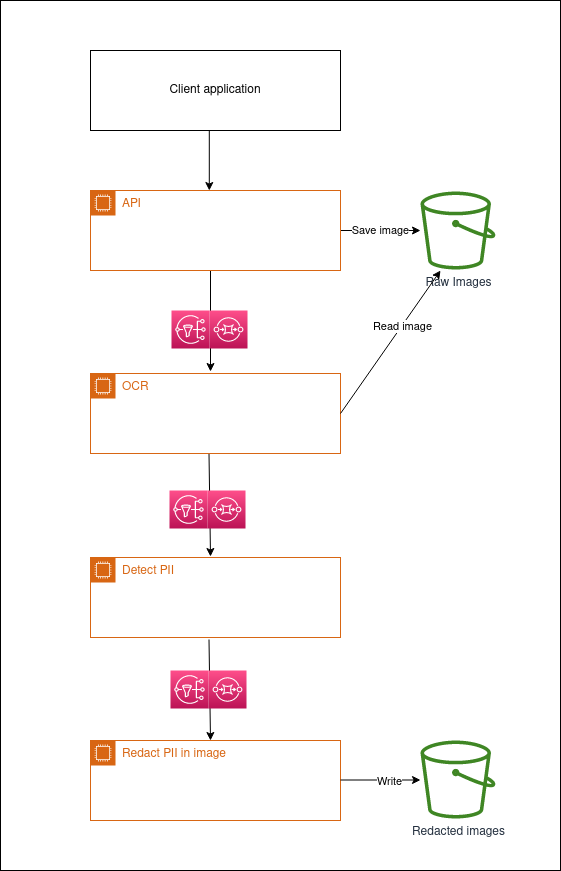

The diagram above was exported from draw.io. Its source (the exported page's mxGraphModel, read from the mxfile embedded in the PNG):
<mxGraphModel dx="2426" dy="1388" grid="1" gridSize="10" guides="1" tooltips="1" connect="1" arrows="1" fold="1" page="1" pageScale="1" pageWidth="850" pageHeight="1100" math="0" shadow="0">
  <root>
    <mxCell id="0" />
    <mxCell id="1" parent="0" />
    <mxCell id="lji2KYyOiqU_z89LHEmQ-1" value="" style="rounded=0;whiteSpace=wrap;html=1;" vertex="1" parent="1">
      <mxGeometry x="180" y="60" width="560" height="870" as="geometry" />
    </mxCell>
    <mxCell id="pvtp9eGaz5VyqMthABeQ-18" value="" style="endArrow=classic;html=1;rounded=0;entryX=0.48;entryY=0;entryDx=0;entryDy=0;entryPerimeter=0;" edge="1" parent="1" target="pvtp9eGaz5VyqMthABeQ-8">
      <mxGeometry width="50" height="50" relative="1" as="geometry">
        <mxPoint x="388.5" y="699" as="sourcePoint" />
        <mxPoint x="388.5" y="790" as="targetPoint" />
      </mxGeometry>
    </mxCell>
    <mxCell id="pvtp9eGaz5VyqMthABeQ-19" value="" style="endArrow=classic;html=1;rounded=0;" edge="1" parent="1">
      <mxGeometry width="50" height="50" relative="1" as="geometry">
        <mxPoint x="388.5" y="513" as="sourcePoint" />
        <mxPoint x="390" y="616" as="targetPoint" />
      </mxGeometry>
    </mxCell>
    <mxCell id="pvtp9eGaz5VyqMthABeQ-17" value="" style="endArrow=classic;html=1;rounded=0;exitX=0.48;exitY=1;exitDx=0;exitDy=0;exitPerimeter=0;" edge="1" parent="1" source="pvtp9eGaz5VyqMthABeQ-3">
      <mxGeometry width="50" height="50" relative="1" as="geometry">
        <mxPoint x="390" y="340" as="sourcePoint" />
        <mxPoint x="390" y="431" as="targetPoint" />
      </mxGeometry>
    </mxCell>
    <mxCell id="pvtp9eGaz5VyqMthABeQ-10" value="Save image" style="edgeStyle=orthogonalEdgeStyle;rounded=0;orthogonalLoop=1;jettySize=auto;html=1;" edge="1" parent="1" source="pvtp9eGaz5VyqMthABeQ-3" target="pvtp9eGaz5VyqMthABeQ-5">
      <mxGeometry relative="1" as="geometry" />
    </mxCell>
    <mxCell id="pvtp9eGaz5VyqMthABeQ-3" value="API" style="points=[[0,0],[0.25,0],[0.5,0],[0.75,0],[1,0],[1,0.25],[1,0.5],[1,0.75],[1,1],[0.75,1],[0.5,1],[0.25,1],[0,1],[0,0.75],[0,0.5],[0,0.25]];outlineConnect=0;gradientColor=none;html=1;whiteSpace=wrap;fontSize=12;fontStyle=0;container=1;pointerEvents=0;collapsible=0;recursiveResize=0;shape=mxgraph.aws4.group;grIcon=mxgraph.aws4.group_ec2_instance_contents;strokeColor=#D86613;fillColor=none;verticalAlign=top;align=left;spacingLeft=30;fontColor=#D86613;dashed=0;" vertex="1" parent="1">
      <mxGeometry x="270" y="250" width="250" height="80" as="geometry" />
    </mxCell>
    <mxCell id="pvtp9eGaz5VyqMthABeQ-5" value="Raw Images" style="sketch=0;outlineConnect=0;fontColor=#232F3E;gradientColor=none;fillColor=#3F8624;strokeColor=none;dashed=0;verticalLabelPosition=bottom;verticalAlign=top;align=center;html=1;fontSize=12;fontStyle=0;aspect=fixed;pointerEvents=1;shape=mxgraph.aws4.bucket;" vertex="1" parent="1">
      <mxGeometry x="600" y="251" width="75" height="78" as="geometry" />
    </mxCell>
    <mxCell id="pvtp9eGaz5VyqMthABeQ-6" value="OCR" style="points=[[0,0],[0.25,0],[0.5,0],[0.75,0],[1,0],[1,0.25],[1,0.5],[1,0.75],[1,1],[0.75,1],[0.5,1],[0.25,1],[0,1],[0,0.75],[0,0.5],[0,0.25]];outlineConnect=0;gradientColor=none;html=1;whiteSpace=wrap;fontSize=12;fontStyle=0;container=1;pointerEvents=0;collapsible=0;recursiveResize=0;shape=mxgraph.aws4.group;grIcon=mxgraph.aws4.group_ec2_instance_contents;strokeColor=#D86613;fillColor=none;verticalAlign=top;align=left;spacingLeft=30;fontColor=#D86613;dashed=0;" vertex="1" parent="1">
      <mxGeometry x="270" y="433" width="250" height="80" as="geometry" />
    </mxCell>
    <mxCell id="pvtp9eGaz5VyqMthABeQ-7" value="Detect PII" style="points=[[0,0],[0.25,0],[0.5,0],[0.75,0],[1,0],[1,0.25],[1,0.5],[1,0.75],[1,1],[0.75,1],[0.5,1],[0.25,1],[0,1],[0,0.75],[0,0.5],[0,0.25]];outlineConnect=0;gradientColor=none;html=1;whiteSpace=wrap;fontSize=12;fontStyle=0;container=1;pointerEvents=0;collapsible=0;recursiveResize=0;shape=mxgraph.aws4.group;grIcon=mxgraph.aws4.group_ec2_instance_contents;strokeColor=#D86613;fillColor=none;verticalAlign=top;align=left;spacingLeft=30;fontColor=#D86613;dashed=0;" vertex="1" parent="1">
      <mxGeometry x="270" y="617" width="250" height="80" as="geometry" />
    </mxCell>
    <mxCell id="pvtp9eGaz5VyqMthABeQ-8" value="Redact PII in image" style="points=[[0,0],[0.25,0],[0.5,0],[0.75,0],[1,0],[1,0.25],[1,0.5],[1,0.75],[1,1],[0.75,1],[0.5,1],[0.25,1],[0,1],[0,0.75],[0,0.5],[0,0.25]];outlineConnect=0;gradientColor=none;html=1;whiteSpace=wrap;fontSize=12;fontStyle=0;container=1;pointerEvents=0;collapsible=0;recursiveResize=0;shape=mxgraph.aws4.group;grIcon=mxgraph.aws4.group_ec2_instance_contents;strokeColor=#D86613;fillColor=none;verticalAlign=top;align=left;spacingLeft=30;fontColor=#D86613;dashed=0;" vertex="1" parent="1">
      <mxGeometry x="270" y="800" width="250" height="80" as="geometry" />
    </mxCell>
    <mxCell id="pvtp9eGaz5VyqMthABeQ-9" value="Redacted images" style="sketch=0;outlineConnect=0;fontColor=#232F3E;gradientColor=none;fillColor=#3F8624;strokeColor=none;dashed=0;verticalLabelPosition=bottom;verticalAlign=top;align=center;html=1;fontSize=12;fontStyle=0;aspect=fixed;pointerEvents=1;shape=mxgraph.aws4.bucket;" vertex="1" parent="1">
      <mxGeometry x="600" y="800" width="75" height="78" as="geometry" />
    </mxCell>
    <mxCell id="pvtp9eGaz5VyqMthABeQ-12" value="" style="edgeStyle=orthogonalEdgeStyle;rounded=0;orthogonalLoop=1;jettySize=auto;html=1;" edge="1" parent="1">
      <mxGeometry relative="1" as="geometry">
        <mxPoint x="520" y="839.5" as="sourcePoint" />
        <mxPoint x="600.0066391265859" y="839.5" as="targetPoint" />
      </mxGeometry>
    </mxCell>
    <mxCell id="B-c-Mhxeg70vQ2YS0lKM-3" value="Write " style="edgeLabel;html=1;align=center;verticalAlign=middle;resizable=0;points=[];" vertex="1" connectable="0" parent="pvtp9eGaz5VyqMthABeQ-12">
      <mxGeometry x="0.1949" y="-1" relative="1" as="geometry">
        <mxPoint as="offset" />
      </mxGeometry>
    </mxCell>
    <mxCell id="pvtp9eGaz5VyqMthABeQ-13" value="" style="sketch=0;points=[[0,0,0],[0.25,0,0],[0.5,0,0],[0.75,0,0],[1,0,0],[0,1,0],[0.25,1,0],[0.5,1,0],[0.75,1,0],[1,1,0],[0,0.25,0],[0,0.5,0],[0,0.75,0],[1,0.25,0],[1,0.5,0],[1,0.75,0]];outlineConnect=0;fontColor=#232F3E;gradientColor=#FF4F8B;gradientDirection=north;fillColor=#BC1356;strokeColor=#ffffff;dashed=0;verticalLabelPosition=bottom;verticalAlign=top;align=center;html=1;fontSize=12;fontStyle=0;aspect=fixed;shape=mxgraph.aws4.resourceIcon;resIcon=mxgraph.aws4.sqs;" vertex="1" parent="1">
      <mxGeometry x="389" y="370" width="38" height="38" as="geometry" />
    </mxCell>
    <mxCell id="pvtp9eGaz5VyqMthABeQ-14" value="" style="rounded=0;orthogonalLoop=1;jettySize=auto;html=1;entryX=0.267;entryY=1.013;entryDx=0;entryDy=0;entryPerimeter=0;exitX=1;exitY=0.5;exitDx=0;exitDy=0;" edge="1" parent="1" source="pvtp9eGaz5VyqMthABeQ-6" target="pvtp9eGaz5VyqMthABeQ-5">
      <mxGeometry relative="1" as="geometry">
        <mxPoint x="530" y="300" as="sourcePoint" />
        <mxPoint x="610.0066391265859" y="300" as="targetPoint" />
      </mxGeometry>
    </mxCell>
    <mxCell id="B-c-Mhxeg70vQ2YS0lKM-2" value="Read image" style="edgeLabel;html=1;align=center;verticalAlign=middle;resizable=0;points=[];" vertex="1" connectable="0" parent="pvtp9eGaz5VyqMthABeQ-14">
      <mxGeometry x="0.2204" relative="1" as="geometry">
        <mxPoint as="offset" />
      </mxGeometry>
    </mxCell>
    <mxCell id="pvtp9eGaz5VyqMthABeQ-20" value="Client application" style="rounded=0;whiteSpace=wrap;html=1;" vertex="1" parent="1">
      <mxGeometry x="270" y="110" width="250" height="80" as="geometry" />
    </mxCell>
    <mxCell id="pvtp9eGaz5VyqMthABeQ-21" value="" style="endArrow=classic;html=1;rounded=0;exitX=0.48;exitY=1;exitDx=0;exitDy=0;exitPerimeter=0;" edge="1" parent="1">
      <mxGeometry width="50" height="50" relative="1" as="geometry">
        <mxPoint x="388.8" y="190" as="sourcePoint" />
        <mxPoint x="388.8" y="250" as="targetPoint" />
      </mxGeometry>
    </mxCell>
    <mxCell id="O5cV_2kEMJzTj5xhhQa1-1" value="" style="sketch=0;points=[[0,0,0],[0.25,0,0],[0.5,0,0],[0.75,0,0],[1,0,0],[0,1,0],[0.25,1,0],[0.5,1,0],[0.75,1,0],[1,1,0],[0,0.25,0],[0,0.5,0],[0,0.75,0],[1,0.25,0],[1,0.5,0],[1,0.75,0]];outlineConnect=0;fontColor=#232F3E;gradientColor=#FF4F8B;gradientDirection=north;fillColor=#BC1356;strokeColor=#ffffff;dashed=0;verticalLabelPosition=bottom;verticalAlign=top;align=center;html=1;fontSize=12;fontStyle=0;aspect=fixed;shape=mxgraph.aws4.resourceIcon;resIcon=mxgraph.aws4.sns;" vertex="1" parent="1">
      <mxGeometry x="351" y="370" width="38" height="38" as="geometry" />
    </mxCell>
    <mxCell id="O5cV_2kEMJzTj5xhhQa1-2" value="" style="sketch=0;points=[[0,0,0],[0.25,0,0],[0.5,0,0],[0.75,0,0],[1,0,0],[0,1,0],[0.25,1,0],[0.5,1,0],[0.75,1,0],[1,1,0],[0,0.25,0],[0,0.5,0],[0,0.75,0],[1,0.25,0],[1,0.5,0],[1,0.75,0]];outlineConnect=0;fontColor=#232F3E;gradientColor=#FF4F8B;gradientDirection=north;fillColor=#BC1356;strokeColor=#ffffff;dashed=0;verticalLabelPosition=bottom;verticalAlign=top;align=center;html=1;fontSize=12;fontStyle=0;aspect=fixed;shape=mxgraph.aws4.resourceIcon;resIcon=mxgraph.aws4.sqs;" vertex="1" parent="1">
      <mxGeometry x="387" y="550" width="38" height="38" as="geometry" />
    </mxCell>
    <mxCell id="O5cV_2kEMJzTj5xhhQa1-3" value="" style="sketch=0;points=[[0,0,0],[0.25,0,0],[0.5,0,0],[0.75,0,0],[1,0,0],[0,1,0],[0.25,1,0],[0.5,1,0],[0.75,1,0],[1,1,0],[0,0.25,0],[0,0.5,0],[0,0.75,0],[1,0.25,0],[1,0.5,0],[1,0.75,0]];outlineConnect=0;fontColor=#232F3E;gradientColor=#FF4F8B;gradientDirection=north;fillColor=#BC1356;strokeColor=#ffffff;dashed=0;verticalLabelPosition=bottom;verticalAlign=top;align=center;html=1;fontSize=12;fontStyle=0;aspect=fixed;shape=mxgraph.aws4.resourceIcon;resIcon=mxgraph.aws4.sns;" vertex="1" parent="1">
      <mxGeometry x="349" y="550" width="38" height="38" as="geometry" />
    </mxCell>
    <mxCell id="O5cV_2kEMJzTj5xhhQa1-4" value="" style="sketch=0;points=[[0,0,0],[0.25,0,0],[0.5,0,0],[0.75,0,0],[1,0,0],[0,1,0],[0.25,1,0],[0.5,1,0],[0.75,1,0],[1,1,0],[0,0.25,0],[0,0.5,0],[0,0.75,0],[1,0.25,0],[1,0.5,0],[1,0.75,0]];outlineConnect=0;fontColor=#232F3E;gradientColor=#FF4F8B;gradientDirection=north;fillColor=#BC1356;strokeColor=#ffffff;dashed=0;verticalLabelPosition=bottom;verticalAlign=top;align=center;html=1;fontSize=12;fontStyle=0;aspect=fixed;shape=mxgraph.aws4.resourceIcon;resIcon=mxgraph.aws4.sqs;" vertex="1" parent="1">
      <mxGeometry x="388" y="730" width="38" height="38" as="geometry" />
    </mxCell>
    <mxCell id="O5cV_2kEMJzTj5xhhQa1-5" value="" style="sketch=0;points=[[0,0,0],[0.25,0,0],[0.5,0,0],[0.75,0,0],[1,0,0],[0,1,0],[0.25,1,0],[0.5,1,0],[0.75,1,0],[1,1,0],[0,0.25,0],[0,0.5,0],[0,0.75,0],[1,0.25,0],[1,0.5,0],[1,0.75,0]];outlineConnect=0;fontColor=#232F3E;gradientColor=#FF4F8B;gradientDirection=north;fillColor=#BC1356;strokeColor=#ffffff;dashed=0;verticalLabelPosition=bottom;verticalAlign=top;align=center;html=1;fontSize=12;fontStyle=0;aspect=fixed;shape=mxgraph.aws4.resourceIcon;resIcon=mxgraph.aws4.sns;" vertex="1" parent="1">
      <mxGeometry x="350" y="730" width="38" height="38" as="geometry" />
    </mxCell>
  </root>
</mxGraphModel>